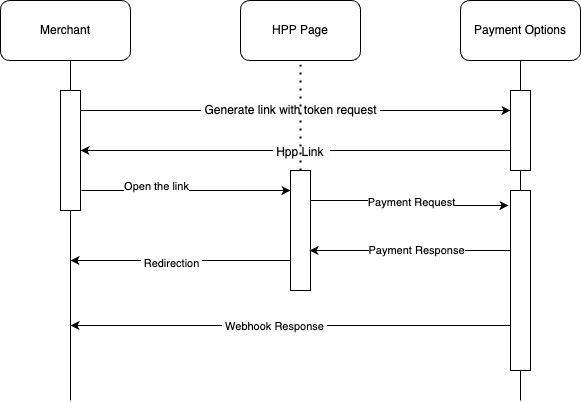

The diagram above was exported from draw.io. Its source (the exported page's mxGraphModel, read from the mxfile embedded in the PNG):
<mxGraphModel dx="1266" dy="590" grid="1" gridSize="10" guides="1" tooltips="1" connect="1" arrows="1" fold="1" page="1" pageScale="1" pageWidth="827" pageHeight="1169" math="0" shadow="0">
  <root>
    <mxCell id="0" />
    <mxCell id="1" parent="0" />
    <mxCell id="GHU1DEI62QK90I8oLu1N-1" value="Merchant" style="rounded=1;whiteSpace=wrap;html=1;" parent="1" vertex="1">
      <mxGeometry x="130" y="70" width="130" height="60" as="geometry" />
    </mxCell>
    <mxCell id="GHU1DEI62QK90I8oLu1N-2" value="Payment Options" style="rounded=1;whiteSpace=wrap;html=1;" parent="1" vertex="1">
      <mxGeometry x="590" y="70" width="120" height="60" as="geometry" />
    </mxCell>
    <mxCell id="GHU1DEI62QK90I8oLu1N-3" value="" style="endArrow=none;html=1;rounded=0;" parent="1" source="GHU1DEI62QK90I8oLu1N-8" edge="1">
      <mxGeometry width="50" height="50" relative="1" as="geometry">
        <mxPoint x="200" y="550" as="sourcePoint" />
        <mxPoint x="200" y="130" as="targetPoint" />
      </mxGeometry>
    </mxCell>
    <mxCell id="GHU1DEI62QK90I8oLu1N-5" value="" style="endArrow=none;html=1;rounded=0;entryX=0.5;entryY=1;entryDx=0;entryDy=0;entryPerimeter=0;" parent="1" source="GHU1DEI62QK90I8oLu1N-10" target="GHU1DEI62QK90I8oLu1N-2" edge="1">
      <mxGeometry width="50" height="50" relative="1" as="geometry">
        <mxPoint x="559.5" y="550" as="sourcePoint" />
        <mxPoint x="559.5" y="130" as="targetPoint" />
      </mxGeometry>
    </mxCell>
    <mxCell id="GHU1DEI62QK90I8oLu1N-9" value="" style="endArrow=none;html=1;rounded=0;" parent="1" target="GHU1DEI62QK90I8oLu1N-8" edge="1">
      <mxGeometry width="50" height="50" relative="1" as="geometry">
        <mxPoint x="200" y="280" as="sourcePoint" />
        <mxPoint x="200" y="130" as="targetPoint" />
      </mxGeometry>
    </mxCell>
    <mxCell id="GHU1DEI62QK90I8oLu1N-13" value="&lt;span style=&quot;color: rgb(0, 0, 0); font-family: Helvetica; font-size: 12px; font-style: normal; font-variant-ligatures: normal; font-variant-caps: normal; font-weight: 400; letter-spacing: normal; orphans: 2; text-align: center; text-indent: 0px; text-transform: none; widows: 2; word-spacing: 0px; -webkit-text-stroke-width: 0px; white-space: nowrap; background-color: rgb(251, 251, 251); text-decoration-thickness: initial; text-decoration-style: initial; text-decoration-color: initial; float: none; display: inline !important;&quot;&gt;&amp;nbsp;Generate link with token request&amp;nbsp;&lt;/span&gt;" style="edgeStyle=orthogonalEdgeStyle;rounded=0;orthogonalLoop=1;jettySize=auto;html=1;exitX=1;exitY=0.25;exitDx=0;exitDy=0;entryX=0;entryY=0.25;entryDx=0;entryDy=0;" parent="1" source="GHU1DEI62QK90I8oLu1N-8" target="GHU1DEI62QK90I8oLu1N-10" edge="1">
      <mxGeometry relative="1" as="geometry">
        <mxPoint as="offset" />
        <Array as="points">
          <mxPoint x="210" y="180" />
        </Array>
      </mxGeometry>
    </mxCell>
    <mxCell id="GHU1DEI62QK90I8oLu1N-8" value="" style="rounded=0;whiteSpace=wrap;html=1;" parent="1" vertex="1">
      <mxGeometry x="190" y="160" width="20" height="120" as="geometry" />
    </mxCell>
    <mxCell id="GHU1DEI62QK90I8oLu1N-11" value="" style="endArrow=none;html=1;rounded=0;entryX=0.5;entryY=1;entryDx=0;entryDy=0;" parent="1" target="GHU1DEI62QK90I8oLu1N-10" edge="1">
      <mxGeometry width="50" height="50" relative="1" as="geometry">
        <mxPoint x="650" y="280" as="sourcePoint" />
        <mxPoint x="559.5" y="130" as="targetPoint" />
      </mxGeometry>
    </mxCell>
    <mxCell id="GHU1DEI62QK90I8oLu1N-14" style="edgeStyle=orthogonalEdgeStyle;rounded=0;orthogonalLoop=1;jettySize=auto;html=1;exitX=0;exitY=0.75;exitDx=0;exitDy=0;" parent="1" source="GHU1DEI62QK90I8oLu1N-10" edge="1">
      <mxGeometry relative="1" as="geometry">
        <mxPoint x="210" y="220" as="targetPoint" />
        <Array as="points">
          <mxPoint x="210" y="220" />
        </Array>
      </mxGeometry>
    </mxCell>
    <mxCell id="GHU1DEI62QK90I8oLu1N-20" value="&lt;span style=&quot;font-size: 12px; background-color: rgb(251, 251, 251);&quot;&gt;&amp;nbsp;Hpp Link&amp;nbsp;&lt;/span&gt;&lt;span style=&quot;font-size: 12px; background-color: rgb(251, 251, 251);&quot;&gt;&amp;nbsp;&lt;/span&gt;" style="edgeLabel;html=1;align=center;verticalAlign=middle;resizable=0;points=[];" parent="GHU1DEI62QK90I8oLu1N-14" vertex="1" connectable="0">
      <mxGeometry x="-0.0235" y="1" relative="1" as="geometry">
        <mxPoint as="offset" />
      </mxGeometry>
    </mxCell>
    <mxCell id="GHU1DEI62QK90I8oLu1N-10" value="" style="rounded=0;whiteSpace=wrap;html=1;" parent="1" vertex="1">
      <mxGeometry x="640" y="160" width="20" height="80" as="geometry" />
    </mxCell>
    <mxCell id="L5HjFp9tRPLOgrTryM-O-1" value="HPP Page" style="rounded=1;whiteSpace=wrap;html=1;" parent="1" vertex="1">
      <mxGeometry x="370" y="70" width="120" height="60" as="geometry" />
    </mxCell>
    <mxCell id="L5HjFp9tRPLOgrTryM-O-3" value="" style="endArrow=none;dashed=1;html=1;dashPattern=1 3;strokeWidth=2;rounded=0;entryX=0.5;entryY=1;entryDx=0;entryDy=0;" parent="1" target="L5HjFp9tRPLOgrTryM-O-1" edge="1">
      <mxGeometry width="50" height="50" relative="1" as="geometry">
        <mxPoint x="430" y="280" as="sourcePoint" />
        <mxPoint x="470" y="130" as="targetPoint" />
      </mxGeometry>
    </mxCell>
    <mxCell id="L5HjFp9tRPLOgrTryM-O-17" style="edgeStyle=orthogonalEdgeStyle;rounded=0;orthogonalLoop=1;jettySize=auto;html=1;exitX=0;exitY=0.75;exitDx=0;exitDy=0;" parent="1" source="L5HjFp9tRPLOgrTryM-O-4" edge="1">
      <mxGeometry relative="1" as="geometry">
        <mxPoint x="200" y="330" as="targetPoint" />
      </mxGeometry>
    </mxCell>
    <mxCell id="L5HjFp9tRPLOgrTryM-O-19" value="&amp;nbsp;Redirection&amp;nbsp;" style="edgeLabel;html=1;align=center;verticalAlign=middle;resizable=0;points=[];" parent="L5HjFp9tRPLOgrTryM-O-17" vertex="1" connectable="0">
      <mxGeometry x="0.0884" y="2" relative="1" as="geometry">
        <mxPoint as="offset" />
      </mxGeometry>
    </mxCell>
    <mxCell id="L5HjFp9tRPLOgrTryM-O-4" value="" style="rounded=0;whiteSpace=wrap;html=1;" parent="1" vertex="1">
      <mxGeometry x="420" y="240" width="20" height="120" as="geometry" />
    </mxCell>
    <mxCell id="L5HjFp9tRPLOgrTryM-O-5" value="" style="endArrow=classic;html=1;rounded=0;exitX=1.05;exitY=0.833;exitDx=0;exitDy=0;exitPerimeter=0;" parent="1" source="GHU1DEI62QK90I8oLu1N-8" edge="1">
      <mxGeometry width="50" height="50" relative="1" as="geometry">
        <mxPoint x="370" y="310" as="sourcePoint" />
        <mxPoint x="420" y="260" as="targetPoint" />
      </mxGeometry>
    </mxCell>
    <mxCell id="L5HjFp9tRPLOgrTryM-O-6" value="Open the link" style="edgeLabel;html=1;align=center;verticalAlign=middle;resizable=0;points=[];" parent="L5HjFp9tRPLOgrTryM-O-5" vertex="1" connectable="0">
      <mxGeometry x="-0.2919" y="4" relative="1" as="geometry">
        <mxPoint as="offset" />
      </mxGeometry>
    </mxCell>
    <mxCell id="L5HjFp9tRPLOgrTryM-O-14" style="edgeStyle=orthogonalEdgeStyle;rounded=0;orthogonalLoop=1;jettySize=auto;html=1;exitX=0;exitY=0.75;exitDx=0;exitDy=0;" parent="1" source="L5HjFp9tRPLOgrTryM-O-7" edge="1">
      <mxGeometry relative="1" as="geometry">
        <mxPoint x="200" y="395" as="targetPoint" />
      </mxGeometry>
    </mxCell>
    <mxCell id="L5HjFp9tRPLOgrTryM-O-16" value="&amp;nbsp;Webhook Response&amp;nbsp;" style="edgeLabel;html=1;align=center;verticalAlign=middle;resizable=0;points=[];" parent="L5HjFp9tRPLOgrTryM-O-14" vertex="1" connectable="0">
      <mxGeometry x="0.0761" relative="1" as="geometry">
        <mxPoint as="offset" />
      </mxGeometry>
    </mxCell>
    <mxCell id="L5HjFp9tRPLOgrTryM-O-7" value="" style="rounded=0;whiteSpace=wrap;html=1;" parent="1" vertex="1">
      <mxGeometry x="640" y="260" width="20" height="180" as="geometry" />
    </mxCell>
    <mxCell id="L5HjFp9tRPLOgrTryM-O-8" value="" style="endArrow=none;html=1;rounded=0;" parent="1" edge="1">
      <mxGeometry width="50" height="50" relative="1" as="geometry">
        <mxPoint x="200" y="470" as="sourcePoint" />
        <mxPoint x="200" y="280" as="targetPoint" />
      </mxGeometry>
    </mxCell>
    <mxCell id="L5HjFp9tRPLOgrTryM-O-9" style="edgeStyle=orthogonalEdgeStyle;rounded=0;orthogonalLoop=1;jettySize=auto;html=1;exitX=1;exitY=0.25;exitDx=0;exitDy=0;entryX=-0.1;entryY=0.083;entryDx=0;entryDy=0;entryPerimeter=0;" parent="1" source="L5HjFp9tRPLOgrTryM-O-4" target="L5HjFp9tRPLOgrTryM-O-7" edge="1">
      <mxGeometry relative="1" as="geometry" />
    </mxCell>
    <mxCell id="L5HjFp9tRPLOgrTryM-O-10" value="Payment Request" style="edgeLabel;html=1;align=center;verticalAlign=middle;resizable=0;points=[];" parent="L5HjFp9tRPLOgrTryM-O-9" vertex="1" connectable="0">
      <mxGeometry x="0.0303" y="3" relative="1" as="geometry">
        <mxPoint as="offset" />
      </mxGeometry>
    </mxCell>
    <mxCell id="L5HjFp9tRPLOgrTryM-O-11" style="edgeStyle=orthogonalEdgeStyle;rounded=0;orthogonalLoop=1;jettySize=auto;html=1;exitX=0;exitY=0.5;exitDx=0;exitDy=0;entryX=0.95;entryY=0.667;entryDx=0;entryDy=0;entryPerimeter=0;" parent="1" source="L5HjFp9tRPLOgrTryM-O-7" target="L5HjFp9tRPLOgrTryM-O-4" edge="1">
      <mxGeometry relative="1" as="geometry">
        <Array as="points">
          <mxPoint x="640" y="320" />
        </Array>
      </mxGeometry>
    </mxCell>
    <mxCell id="L5HjFp9tRPLOgrTryM-O-12" value="Payment Response" style="edgeLabel;html=1;align=center;verticalAlign=middle;resizable=0;points=[];" parent="L5HjFp9tRPLOgrTryM-O-11" vertex="1" connectable="0">
      <mxGeometry x="0.0746" y="-1" relative="1" as="geometry">
        <mxPoint as="offset" />
      </mxGeometry>
    </mxCell>
    <mxCell id="L5HjFp9tRPLOgrTryM-O-20" value="" style="endArrow=none;html=1;rounded=0;" parent="1" edge="1">
      <mxGeometry width="50" height="50" relative="1" as="geometry">
        <mxPoint x="650" y="470" as="sourcePoint" />
        <mxPoint x="650" y="440" as="targetPoint" />
      </mxGeometry>
    </mxCell>
  </root>
</mxGraphModel>